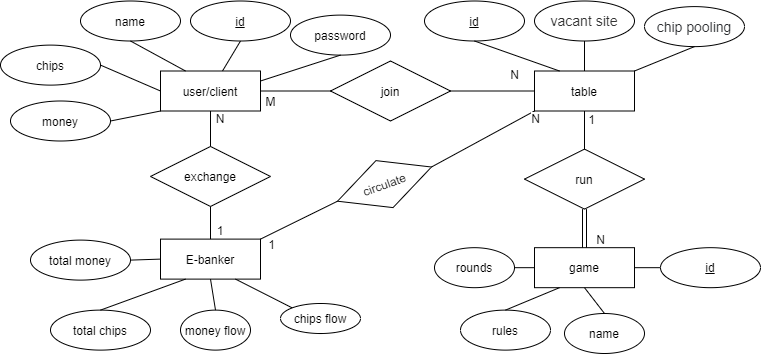

The diagram above was exported from draw.io. Its source (the exported page's mxGraphModel, read from the mxfile embedded in the PNG):
<mxGraphModel dx="1985" dy="613" grid="1" gridSize="10" guides="1" tooltips="1" connect="1" arrows="1" fold="1" page="1" pageScale="1" pageWidth="827" pageHeight="1169" math="0" shadow="0">
  <root>
    <mxCell id="0" />
    <mxCell id="1" parent="0" />
    <mxCell id="hNMkmXJ-getMnTW5k7xQ-3" value="name" style="ellipse;whiteSpace=wrap;html=1;align=center;" parent="1" vertex="1">
      <mxGeometry x="-160" y="187.5" width="100" height="40" as="geometry" />
    </mxCell>
    <mxCell id="hNMkmXJ-getMnTW5k7xQ-4" value="chips" style="ellipse;whiteSpace=wrap;html=1;align=center;" parent="1" vertex="1">
      <mxGeometry x="-240" y="231.61" width="100" height="40" as="geometry" />
    </mxCell>
    <mxCell id="hNMkmXJ-getMnTW5k7xQ-64" value="user/client" style="whiteSpace=wrap;html=1;align=center;" parent="1" vertex="1">
      <mxGeometry x="-80" y="257.5" width="100" height="40" as="geometry" />
    </mxCell>
    <mxCell id="hNMkmXJ-getMnTW5k7xQ-65" value="E-banker" style="whiteSpace=wrap;html=1;align=center;" parent="1" vertex="1">
      <mxGeometry x="-80" y="425.61" width="100" height="40" as="geometry" />
    </mxCell>
    <mxCell id="hNMkmXJ-getMnTW5k7xQ-66" value="" style="endArrow=none;html=1;entryX=0.5;entryY=1;entryDx=0;entryDy=0;exitX=0.25;exitY=0;exitDx=0;exitDy=0;" parent="1" source="hNMkmXJ-getMnTW5k7xQ-64" target="hNMkmXJ-getMnTW5k7xQ-3" edge="1">
      <mxGeometry width="50" height="50" relative="1" as="geometry">
        <mxPoint x="330" y="237.5" as="sourcePoint" />
        <mxPoint x="380" y="187.5" as="targetPoint" />
      </mxGeometry>
    </mxCell>
    <mxCell id="hNMkmXJ-getMnTW5k7xQ-67" value="&lt;u&gt;id&lt;/u&gt;" style="ellipse;whiteSpace=wrap;html=1;align=center;" parent="1" vertex="1">
      <mxGeometry x="-50" y="187.5" width="100" height="40" as="geometry" />
    </mxCell>
    <mxCell id="hNMkmXJ-getMnTW5k7xQ-68" value="" style="endArrow=none;html=1;entryX=0.5;entryY=1;entryDx=0;entryDy=0;" parent="1" source="hNMkmXJ-getMnTW5k7xQ-64" target="hNMkmXJ-getMnTW5k7xQ-67" edge="1">
      <mxGeometry width="50" height="50" relative="1" as="geometry">
        <mxPoint x="330" y="237.5" as="sourcePoint" />
        <mxPoint x="380" y="187.5" as="targetPoint" />
      </mxGeometry>
    </mxCell>
    <mxCell id="hNMkmXJ-getMnTW5k7xQ-69" value="password" style="ellipse;whiteSpace=wrap;html=1;align=center;" parent="1" vertex="1">
      <mxGeometry x="50" y="201.61" width="100" height="40" as="geometry" />
    </mxCell>
    <mxCell id="hNMkmXJ-getMnTW5k7xQ-70" value="" style="endArrow=none;html=1;entryX=0.5;entryY=1;entryDx=0;entryDy=0;exitX=1;exitY=0.25;exitDx=0;exitDy=0;" parent="1" source="hNMkmXJ-getMnTW5k7xQ-64" target="hNMkmXJ-getMnTW5k7xQ-69" edge="1">
      <mxGeometry width="50" height="50" relative="1" as="geometry">
        <mxPoint x="20" y="258.61" as="sourcePoint" />
        <mxPoint x="380" y="187.5" as="targetPoint" />
      </mxGeometry>
    </mxCell>
    <mxCell id="hNMkmXJ-getMnTW5k7xQ-71" value="" style="endArrow=none;html=1;entryX=1;entryY=0.5;entryDx=0;entryDy=0;exitX=0;exitY=0.5;exitDx=0;exitDy=0;" parent="1" source="hNMkmXJ-getMnTW5k7xQ-64" target="hNMkmXJ-getMnTW5k7xQ-4" edge="1">
      <mxGeometry width="50" height="50" relative="1" as="geometry">
        <mxPoint x="-45" y="267.4999999999999" as="sourcePoint" />
        <mxPoint x="-130" y="237.4999999999999" as="targetPoint" />
      </mxGeometry>
    </mxCell>
    <mxCell id="hNMkmXJ-getMnTW5k7xQ-72" value="game" style="whiteSpace=wrap;html=1;align=center;" parent="1" vertex="1">
      <mxGeometry x="294" y="434.17999999999995" width="100" height="40" as="geometry" />
    </mxCell>
    <mxCell id="hNMkmXJ-getMnTW5k7xQ-74" value="&lt;span style=&quot;color: rgb(46 , 48 , 51) ; font-family: &amp;#34;arial&amp;#34; , &amp;#34;microsoft yahei&amp;#34; , &amp;#34;\\5fae软雅黑&amp;#34; , &amp;#34;\\5b8b体&amp;#34; , &amp;#34;malgun gothic&amp;#34; , &amp;#34;meiryo&amp;#34; , sans-serif ; font-size: 14px ; line-height: 22px ; background-color: rgb(255 , 255 , 255)&quot;&gt;chip pooling&lt;/span&gt;" style="ellipse;whiteSpace=wrap;html=1;align=center;" parent="1" vertex="1">
      <mxGeometry x="404" y="193.11" width="100" height="40" as="geometry" />
    </mxCell>
    <mxCell id="hNMkmXJ-getMnTW5k7xQ-75" value="rounds" style="ellipse;whiteSpace=wrap;html=1;align=center;" parent="1" vertex="1">
      <mxGeometry x="194" y="434.17999999999995" width="80" height="40" as="geometry" />
    </mxCell>
    <mxCell id="hNMkmXJ-getMnTW5k7xQ-76" value="total money" style="ellipse;whiteSpace=wrap;html=1;align=center;" parent="1" vertex="1">
      <mxGeometry x="-210" y="426.61" width="100" height="40" as="geometry" />
    </mxCell>
    <mxCell id="hNMkmXJ-getMnTW5k7xQ-77" value="total chips" style="ellipse;whiteSpace=wrap;html=1;align=center;" parent="1" vertex="1">
      <mxGeometry x="-190" y="496.61" width="100" height="40" as="geometry" />
    </mxCell>
    <mxCell id="hNMkmXJ-getMnTW5k7xQ-79" value="" style="endArrow=none;html=1;exitX=0.25;exitY=1;exitDx=0;exitDy=0;entryX=0.5;entryY=0;entryDx=0;entryDy=0;" parent="1" source="hNMkmXJ-getMnTW5k7xQ-65" target="hNMkmXJ-getMnTW5k7xQ-77" edge="1">
      <mxGeometry width="50" height="50" relative="1" as="geometry">
        <mxPoint x="370" y="255.61" as="sourcePoint" />
        <mxPoint x="420" y="205.61" as="targetPoint" />
      </mxGeometry>
    </mxCell>
    <mxCell id="hNMkmXJ-getMnTW5k7xQ-80" value="" style="endArrow=none;html=1;exitX=0;exitY=0.5;exitDx=0;exitDy=0;entryX=1;entryY=0.5;entryDx=0;entryDy=0;" parent="1" source="hNMkmXJ-getMnTW5k7xQ-65" target="hNMkmXJ-getMnTW5k7xQ-76" edge="1">
      <mxGeometry width="50" height="50" relative="1" as="geometry">
        <mxPoint x="-5" y="475.61" as="sourcePoint" />
        <mxPoint x="-50" y="485.61" as="targetPoint" />
      </mxGeometry>
    </mxCell>
    <mxCell id="hNMkmXJ-getMnTW5k7xQ-81" value="table" style="whiteSpace=wrap;html=1;align=center;" parent="1" vertex="1">
      <mxGeometry x="294" y="257.5" width="100" height="40" as="geometry" />
    </mxCell>
    <mxCell id="hNMkmXJ-getMnTW5k7xQ-84" value="run" style="shape=rhombus;perimeter=rhombusPerimeter;whiteSpace=wrap;html=1;align=center;" parent="1" vertex="1">
      <mxGeometry x="284" y="335.61" width="120" height="60" as="geometry" />
    </mxCell>
    <mxCell id="hNMkmXJ-getMnTW5k7xQ-85" value="" style="endArrow=none;html=1;entryX=0.5;entryY=1;entryDx=0;entryDy=0;" parent="1" source="hNMkmXJ-getMnTW5k7xQ-84" target="hNMkmXJ-getMnTW5k7xQ-81" edge="1">
      <mxGeometry width="50" height="50" relative="1" as="geometry">
        <mxPoint x="444" y="355.61" as="sourcePoint" />
        <mxPoint x="494" y="305.61" as="targetPoint" />
      </mxGeometry>
    </mxCell>
    <mxCell id="hNMkmXJ-getMnTW5k7xQ-86" value="" style="endArrow=none;html=1;entryX=0.5;entryY=1;entryDx=0;entryDy=0;shape=link;" parent="1" source="hNMkmXJ-getMnTW5k7xQ-72" target="hNMkmXJ-getMnTW5k7xQ-84" edge="1">
      <mxGeometry width="50" height="50" relative="1" as="geometry">
        <mxPoint x="444" y="355.61" as="sourcePoint" />
        <mxPoint x="494" y="305.61" as="targetPoint" />
      </mxGeometry>
    </mxCell>
    <mxCell id="hNMkmXJ-getMnTW5k7xQ-87" value="&lt;u&gt;id&lt;/u&gt;" style="ellipse;whiteSpace=wrap;html=1;align=center;" parent="1" vertex="1">
      <mxGeometry x="184" y="187.5" width="100" height="40" as="geometry" />
    </mxCell>
    <mxCell id="hNMkmXJ-getMnTW5k7xQ-88" value="" style="endArrow=none;html=1;entryX=0.5;entryY=1;entryDx=0;entryDy=0;exitX=0.25;exitY=0;exitDx=0;exitDy=0;" parent="1" source="hNMkmXJ-getMnTW5k7xQ-81" edge="1">
      <mxGeometry width="50" height="50" relative="1" as="geometry">
        <mxPoint x="414" y="355.61" as="sourcePoint" />
        <mxPoint x="234" y="227.4999999999999" as="targetPoint" />
      </mxGeometry>
    </mxCell>
    <mxCell id="hNMkmXJ-getMnTW5k7xQ-89" value="&lt;span style=&quot;color: rgb(51 , 51 , 51) ; font-family: &amp;#34;arial&amp;#34; , &amp;#34;microsoft yahei&amp;#34; , &amp;#34;\\5fae软雅黑&amp;#34; , &amp;#34;\\5b8b体&amp;#34; , &amp;#34;malgun gothic&amp;#34; , &amp;#34;meiryo&amp;#34; , sans-serif ; font-size: 14px ; line-height: 21px ; text-align: left ; background-color: rgb(255 , 255 , 255)&quot;&gt;vacant site&lt;/span&gt;" style="ellipse;whiteSpace=wrap;html=1;align=center;" parent="1" vertex="1">
      <mxGeometry x="294" y="187.5" width="100" height="40" as="geometry" />
    </mxCell>
    <mxCell id="hNMkmXJ-getMnTW5k7xQ-91" value="" style="endArrow=none;html=1;entryX=0.5;entryY=1;entryDx=0;entryDy=0;exitX=0.5;exitY=0;exitDx=0;exitDy=0;" parent="1" source="hNMkmXJ-getMnTW5k7xQ-81" target="hNMkmXJ-getMnTW5k7xQ-89" edge="1">
      <mxGeometry width="50" height="50" relative="1" as="geometry">
        <mxPoint x="414" y="345.61" as="sourcePoint" />
        <mxPoint x="464" y="295.61" as="targetPoint" />
      </mxGeometry>
    </mxCell>
    <mxCell id="hNMkmXJ-getMnTW5k7xQ-93" value="exchange" style="shape=rhombus;perimeter=rhombusPerimeter;whiteSpace=wrap;html=1;align=center;" parent="1" vertex="1">
      <mxGeometry x="-90" y="332.97" width="120" height="60" as="geometry" />
    </mxCell>
    <mxCell id="hNMkmXJ-getMnTW5k7xQ-94" value="" style="endArrow=none;html=1;entryX=0.5;entryY=1;entryDx=0;entryDy=0;exitX=0.5;exitY=0;exitDx=0;exitDy=0;" parent="1" source="hNMkmXJ-getMnTW5k7xQ-93" target="hNMkmXJ-getMnTW5k7xQ-64" edge="1">
      <mxGeometry width="50" height="50" relative="1" as="geometry">
        <mxPoint x="354" y="345.61" as="sourcePoint" />
        <mxPoint x="354" y="307.4999999999999" as="targetPoint" />
      </mxGeometry>
    </mxCell>
    <mxCell id="hNMkmXJ-getMnTW5k7xQ-95" value="" style="endArrow=none;html=1;entryX=0.5;entryY=1;entryDx=0;entryDy=0;exitX=0.5;exitY=0;exitDx=0;exitDy=0;" parent="1" source="hNMkmXJ-getMnTW5k7xQ-65" target="hNMkmXJ-getMnTW5k7xQ-93" edge="1">
      <mxGeometry width="50" height="50" relative="1" as="geometry">
        <mxPoint x="364" y="355.61" as="sourcePoint" />
        <mxPoint x="364" y="317.4999999999999" as="targetPoint" />
      </mxGeometry>
    </mxCell>
    <mxCell id="hNMkmXJ-getMnTW5k7xQ-96" value="join" style="shape=rhombus;perimeter=rhombusPerimeter;whiteSpace=wrap;html=1;align=center;" parent="1" vertex="1">
      <mxGeometry x="90" y="247.5" width="120" height="60" as="geometry" />
    </mxCell>
    <mxCell id="hNMkmXJ-getMnTW5k7xQ-97" value="" style="endArrow=none;html=1;entryX=1;entryY=0.5;entryDx=0;entryDy=0;exitX=0;exitY=0.5;exitDx=0;exitDy=0;" parent="1" source="hNMkmXJ-getMnTW5k7xQ-96" target="hNMkmXJ-getMnTW5k7xQ-64" edge="1">
      <mxGeometry width="50" height="50" relative="1" as="geometry">
        <mxPoint x="374" y="365.61" as="sourcePoint" />
        <mxPoint x="374" y="327.4999999999999" as="targetPoint" />
      </mxGeometry>
    </mxCell>
    <mxCell id="hNMkmXJ-getMnTW5k7xQ-98" value="" style="endArrow=none;html=1;entryX=1;entryY=0.5;entryDx=0;entryDy=0;exitX=0;exitY=0.5;exitDx=0;exitDy=0;" parent="1" source="hNMkmXJ-getMnTW5k7xQ-81" target="hNMkmXJ-getMnTW5k7xQ-96" edge="1">
      <mxGeometry width="50" height="50" relative="1" as="geometry">
        <mxPoint x="384" y="375.61" as="sourcePoint" />
        <mxPoint x="384" y="337.4999999999999" as="targetPoint" />
      </mxGeometry>
    </mxCell>
    <mxCell id="hNMkmXJ-getMnTW5k7xQ-99" value="circulate" style="shape=rhombus;perimeter=rhombusPerimeter;whiteSpace=wrap;html=1;align=center;rotation=-20;" parent="1" vertex="1">
      <mxGeometry x="94" y="345.61" width="100" height="50" as="geometry" />
    </mxCell>
    <mxCell id="hNMkmXJ-getMnTW5k7xQ-100" value="" style="endArrow=none;html=1;exitX=1;exitY=0.5;exitDx=0;exitDy=0;entryX=0;entryY=1;entryDx=0;entryDy=0;" parent="1" source="hNMkmXJ-getMnTW5k7xQ-99" target="hNMkmXJ-getMnTW5k7xQ-81" edge="1">
      <mxGeometry width="50" height="50" relative="1" as="geometry">
        <mxPoint x="480" y="365.61" as="sourcePoint" />
        <mxPoint x="530" y="315.61" as="targetPoint" />
      </mxGeometry>
    </mxCell>
    <mxCell id="hNMkmXJ-getMnTW5k7xQ-101" value="" style="endArrow=none;html=1;exitX=1;exitY=0;exitDx=0;exitDy=0;entryX=0;entryY=0.5;entryDx=0;entryDy=0;" parent="1" source="hNMkmXJ-getMnTW5k7xQ-65" target="hNMkmXJ-getMnTW5k7xQ-99" edge="1">
      <mxGeometry width="50" height="50" relative="1" as="geometry">
        <mxPoint x="200.98463103929544" y="363.50899283371666" as="sourcePoint" />
        <mxPoint x="304" y="307.4999999999999" as="targetPoint" />
      </mxGeometry>
    </mxCell>
    <mxCell id="hNMkmXJ-getMnTW5k7xQ-105" value="money flow" style="ellipse;whiteSpace=wrap;html=1;align=center;" parent="1" vertex="1">
      <mxGeometry x="-60" y="496.61" width="70" height="40" as="geometry" />
    </mxCell>
    <mxCell id="hNMkmXJ-getMnTW5k7xQ-107" value="" style="endArrow=none;html=1;entryX=0.5;entryY=1;entryDx=0;entryDy=0;exitX=0.5;exitY=0;exitDx=0;exitDy=0;" parent="1" source="hNMkmXJ-getMnTW5k7xQ-105" target="hNMkmXJ-getMnTW5k7xQ-65" edge="1">
      <mxGeometry width="50" height="50" relative="1" as="geometry">
        <mxPoint x="40" y="495.61" as="sourcePoint" />
        <mxPoint x="-5.355339059327434" y="519.7521356237313" as="targetPoint" />
      </mxGeometry>
    </mxCell>
    <mxCell id="hNMkmXJ-getMnTW5k7xQ-113" value="chips flow" style="ellipse;whiteSpace=wrap;html=1;align=center;" parent="1" vertex="1">
      <mxGeometry x="40" y="490" width="80" height="30" as="geometry" />
    </mxCell>
    <mxCell id="hNMkmXJ-getMnTW5k7xQ-115" value="" style="endArrow=none;html=1;entryX=0.75;entryY=1;entryDx=0;entryDy=0;exitX=0;exitY=0;exitDx=0;exitDy=0;" parent="1" source="hNMkmXJ-getMnTW5k7xQ-113" target="hNMkmXJ-getMnTW5k7xQ-65" edge="1">
      <mxGeometry width="50" height="50" relative="1" as="geometry">
        <mxPoint x="80" y="453.11" as="sourcePoint" />
        <mxPoint x="30" y="455.61" as="targetPoint" />
      </mxGeometry>
    </mxCell>
    <mxCell id="hNMkmXJ-getMnTW5k7xQ-118" value="" style="endArrow=none;html=1;entryX=1;entryY=0.5;entryDx=0;entryDy=0;exitX=0;exitY=0.5;exitDx=0;exitDy=0;" parent="1" source="hNMkmXJ-getMnTW5k7xQ-72" target="hNMkmXJ-getMnTW5k7xQ-75" edge="1">
      <mxGeometry width="50" height="50" relative="1" as="geometry">
        <mxPoint x="480" y="364.18" as="sourcePoint" />
        <mxPoint x="530" y="314.18" as="targetPoint" />
      </mxGeometry>
    </mxCell>
    <mxCell id="hNMkmXJ-getMnTW5k7xQ-119" value="" style="endArrow=none;html=1;exitX=0.5;exitY=1;exitDx=0;exitDy=0;entryX=1;entryY=0;entryDx=0;entryDy=0;" parent="1" source="hNMkmXJ-getMnTW5k7xQ-74" target="hNMkmXJ-getMnTW5k7xQ-81" edge="1">
      <mxGeometry width="50" height="50" relative="1" as="geometry">
        <mxPoint x="498" y="206.5" as="sourcePoint" />
        <mxPoint x="504" y="186.5" as="targetPoint" />
      </mxGeometry>
    </mxCell>
    <mxCell id="hNMkmXJ-getMnTW5k7xQ-120" style="edgeStyle=orthogonalEdgeStyle;rounded=0;orthogonalLoop=1;jettySize=auto;html=1;exitX=0.5;exitY=1;exitDx=0;exitDy=0;" parent="1" edge="1">
      <mxGeometry relative="1" as="geometry">
        <mxPoint x="498" y="246.5" as="sourcePoint" />
        <mxPoint x="498" y="246.5" as="targetPoint" />
      </mxGeometry>
    </mxCell>
    <mxCell id="hNMkmXJ-getMnTW5k7xQ-121" value="money" style="ellipse;whiteSpace=wrap;html=1;align=center;" parent="1" vertex="1">
      <mxGeometry x="-230" y="287.5" width="100" height="40" as="geometry" />
    </mxCell>
    <mxCell id="hNMkmXJ-getMnTW5k7xQ-122" value="" style="endArrow=none;html=1;entryX=0;entryY=1;entryDx=0;entryDy=0;exitX=1;exitY=0.5;exitDx=0;exitDy=0;" parent="1" source="hNMkmXJ-getMnTW5k7xQ-121" target="hNMkmXJ-getMnTW5k7xQ-64" edge="1">
      <mxGeometry width="50" height="50" relative="1" as="geometry">
        <mxPoint x="510" y="226.61" as="sourcePoint" />
        <mxPoint x="560" y="176.61" as="targetPoint" />
      </mxGeometry>
    </mxCell>
    <mxCell id="_CxPLr9-pA09CrzdyAsl-4" value="N" style="text;html=1;strokeColor=none;fillColor=none;align=center;verticalAlign=middle;whiteSpace=wrap;rounded=0;" vertex="1" parent="1">
      <mxGeometry x="-40" y="295" width="40" height="20" as="geometry" />
    </mxCell>
    <mxCell id="a3E3Z6f85kIwaO0AxIB5-1" value="rules" style="ellipse;whiteSpace=wrap;html=1;align=center;" vertex="1" parent="1">
      <mxGeometry x="220" y="496.61" width="90" height="40" as="geometry" />
    </mxCell>
    <mxCell id="a3E3Z6f85kIwaO0AxIB5-2" value="" style="endArrow=none;html=1;entryX=0.25;entryY=1;entryDx=0;entryDy=0;exitX=0.5;exitY=0;exitDx=0;exitDy=0;" edge="1" parent="1" source="a3E3Z6f85kIwaO0AxIB5-1" target="hNMkmXJ-getMnTW5k7xQ-72">
      <mxGeometry width="50" height="50" relative="1" as="geometry">
        <mxPoint x="360" y="430" as="sourcePoint" />
        <mxPoint x="410" y="380" as="targetPoint" />
      </mxGeometry>
    </mxCell>
    <mxCell id="a3E3Z6f85kIwaO0AxIB5-3" value="name" style="ellipse;whiteSpace=wrap;html=1;align=center;" vertex="1" parent="1">
      <mxGeometry x="324" y="500" width="80" height="40" as="geometry" />
    </mxCell>
    <mxCell id="a3E3Z6f85kIwaO0AxIB5-4" value="" style="endArrow=none;html=1;entryX=0.5;entryY=0;entryDx=0;entryDy=0;exitX=0.5;exitY=1;exitDx=0;exitDy=0;" edge="1" parent="1" source="hNMkmXJ-getMnTW5k7xQ-72" target="a3E3Z6f85kIwaO0AxIB5-3">
      <mxGeometry width="50" height="50" relative="1" as="geometry">
        <mxPoint x="360" y="430" as="sourcePoint" />
        <mxPoint x="410" y="380" as="targetPoint" />
      </mxGeometry>
    </mxCell>
    <mxCell id="a3E3Z6f85kIwaO0AxIB5-5" value="&lt;u&gt;id&lt;/u&gt;" style="ellipse;whiteSpace=wrap;html=1;align=center;" vertex="1" parent="1">
      <mxGeometry x="420" y="434.18" width="100" height="40" as="geometry" />
    </mxCell>
    <mxCell id="a3E3Z6f85kIwaO0AxIB5-6" value="" style="endArrow=none;html=1;entryX=0;entryY=0.5;entryDx=0;entryDy=0;exitX=1;exitY=0.5;exitDx=0;exitDy=0;" edge="1" parent="1" source="hNMkmXJ-getMnTW5k7xQ-72" target="a3E3Z6f85kIwaO0AxIB5-5">
      <mxGeometry width="50" height="50" relative="1" as="geometry">
        <mxPoint x="360" y="430" as="sourcePoint" />
        <mxPoint x="410" y="380" as="targetPoint" />
      </mxGeometry>
    </mxCell>
    <mxCell id="_CxPLr9-pA09CrzdyAsl-5" value="1" style="edgeLabel;html=1;align=center;verticalAlign=middle;resizable=0;points=[];" connectable="0" vertex="1" parent="1">
      <mxGeometry x="30" y="430" as="geometry" />
    </mxCell>
    <mxCell id="_CxPLr9-pA09CrzdyAsl-6" value="N" style="edgeLabel;html=1;align=center;verticalAlign=middle;resizable=0;points=[];" connectable="0" vertex="1" parent="1">
      <mxGeometry x="294.00487235864387" y="304.9959558178795" as="geometry" />
    </mxCell>
    <mxCell id="_CxPLr9-pA09CrzdyAsl-7" value="1" style="text;html=1;strokeColor=none;fillColor=none;align=center;verticalAlign=middle;whiteSpace=wrap;rounded=0;" vertex="1" parent="1">
      <mxGeometry x="-40" y="406.61" width="40" height="20" as="geometry" />
    </mxCell>
    <mxCell id="_CxPLr9-pA09CrzdyAsl-8" value="N" style="edgeLabel;html=1;align=center;verticalAlign=middle;resizable=0;points=[];" connectable="0" vertex="1" parent="1">
      <mxGeometry x="273.99588235294095" y="260" as="geometry" />
    </mxCell>
    <mxCell id="_CxPLr9-pA09CrzdyAsl-9" value="M" style="edgeLabel;html=1;align=center;verticalAlign=middle;resizable=0;points=[];" connectable="0" vertex="1" parent="1">
      <mxGeometry x="29.995882352940953" y="287.5" as="geometry" />
    </mxCell>
    <mxCell id="_CxPLr9-pA09CrzdyAsl-11" value="N" style="edgeLabel;html=1;align=center;verticalAlign=middle;resizable=0;points=[];" connectable="0" vertex="1" parent="1">
      <mxGeometry x="359.99588235294095" y="425.61" as="geometry" />
    </mxCell>
    <mxCell id="_CxPLr9-pA09CrzdyAsl-12" value="1" style="edgeLabel;html=1;align=center;verticalAlign=middle;resizable=0;points=[];" connectable="0" vertex="1" parent="1">
      <mxGeometry x="350" y="305" as="geometry" />
    </mxCell>
  </root>
</mxGraphModel>